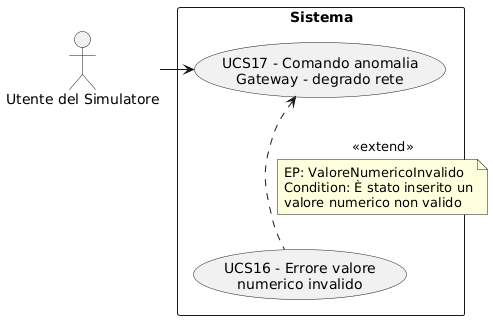

The diagram above was rendered by PlantUML. Its source (embedded in the PNG):
@startuml
skinparam wrapWidth 200
skinparam MaxMessageSize 150
top to bottom direction
skinparam packageStyle rectangle

actor "Utente del Simulatore" as SA_sym_usr

rectangle "Sistema" {
    usecase "UCS17 - Comando anomalia Gateway - degrado rete" as comando_anomalia_degrado_rete
    usecase "UCS16 - Errore valore numerico invalido" as err_valore_numerico_invalido
}

SA_sym_usr -right-> comando_anomalia_degrado_rete
err_valore_numerico_invalido .up.> comando_anomalia_degrado_rete : <<extend>>
note on link
  EP: ValoreNumericoInvalido
  Condition: È stato inserito un valore numerico non valido
end note
@enduml